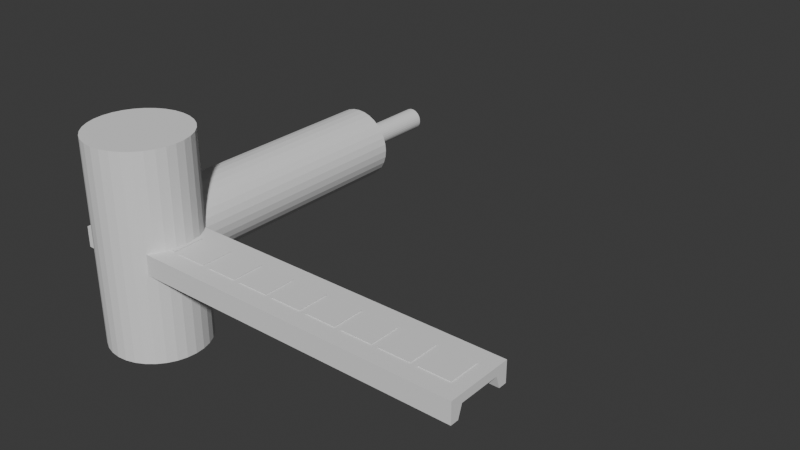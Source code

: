 # Source: led.blend  (saved by Blender 4.3.32; exported with 4.5.12 LTS)
import bpy
from mathutils import Matrix  # noqa: F401  (used for matrix-valued properties, if any)

bpy.ops.wm.read_factory_settings(use_empty=True)
scene = bpy.context.scene
scene.name = 'Scene'

# ---- collections
col_collection = bpy.data.collections.new('Collection'); scene.collection.children.link(col_collection)
col_extruders = bpy.data.collections.new('extruders'); scene.collection.children.link(col_extruders)
col_base = bpy.data.collections.new('base'); scene.collection.children.link(col_base)
col_tilter = bpy.data.collections.new('tilter'); scene.collection.children.link(col_tilter)

# ---- world
world_world = bpy.data.worlds.new('World'); scene.world = world_world
world_world.use_nodes = True; world_world.node_tree.nodes.clear()
_N = world_world.node_tree.nodes; _L = world_world.node_tree.links
n0 = _N.new('ShaderNodeOutputWorld'); n0.name = 'World Output'; n0.location = (300, 300)
n1 = _N.new('ShaderNodeBackground'); n1.name = 'Background'; n1.location = (10, 300)
n1.inputs[0].default_value = (0.05088, 0.05088, 0.05088, 1.0)
_L.new(n1.outputs[0], n0.inputs[0])
n0.is_active_output = True
world_world.color = (0.05088, 0.05088, 0.05088)
world_world.sun_shadow_jitter_overblur = 0.0

# ---- meshes
me_cylinder_008 = bpy.data.meshes.new('Cylinder.008')
me_cylinder_008.from_pydata([(0.0, 12.0, -25.0), (0.0, 12.0, 25.0), (2.341, 11.77, -25.0), (2.341, 11.77, 25.0), (4.592, 11.09, -25.0), (4.592, 11.09, 25.0), (6.667, 9.978, -25.0), (6.667, 9.978, 25.0), (8.485, 8.485, -25.0), (8.485, 8.485, 25.0), (9.978, 6.667, -25.0), (9.978, 6.667, 25.0), (11.09, 4.592, -25.0), (11.09, 4.592, 25.0), (11.77, 2.341, -25.0), (11.77, 2.341, 25.0), (12.0, 0.0, -25.0), (12.0, 0.0, 25.0), (11.77, -2.341, -25.0), (11.77, -2.341, 25.0), (11.09, -4.592, -25.0), (11.09, -4.592, 25.0), (9.978, -6.667, -25.0), (9.978, -6.667, 25.0), (8.485, -8.485, -25.0), (8.485, -8.485, 25.0), (6.667, -9.978, -25.0), (6.667, -9.978, 25.0), (4.592, -11.09, -25.0), (4.592, -11.09, 25.0), (2.341, -11.77, -25.0), (2.341, -11.77, 25.0), (0.0, -12.0, -25.0), (0.0, -12.0, 25.0), (-2.341, -11.77, -25.0), (-2.341, -11.77, 25.0), (-4.592, -11.09, -25.0), (-4.592, -11.09, 25.0), (-6.667, -9.978, -25.0), (-6.667, -9.978, 25.0), (-8.485, -8.485, -25.0), (-8.485, -8.485, 25.0), (-9.978, -6.667, -25.0), (-9.978, -6.667, 25.0), (-11.09, -4.592, -25.0), (-11.09, -4.592, 25.0), (-11.77, -2.341, -25.0), (-11.77, -2.341, 25.0), (-12.0, 0.0, -25.0), (-12.0, 0.0, 25.0), (-11.77, 2.341, -25.0), (-11.77, 2.341, 25.0), (-11.09, 4.592, -25.0), (-11.09, 4.592, 25.0), (-9.978, 6.667, -25.0), (-9.978, 6.667, 25.0), (-8.485, 8.485, -25.0), (-8.485, 8.485, 25.0), (-6.667, 9.978, -25.0), (-6.667, 9.978, 25.0), (-4.592, 11.09, -25.0), (-4.592, 11.09, 25.0), (-2.341, 11.77, -25.0), (-2.341, 11.77, 25.0)], [], [(0, 1, 3, 2), (2, 3, 5, 4), (4, 5, 7, 6), (6, 7, 9, 8), (8, 9, 11, 10), (10, 11, 13, 12), (12, 13, 15, 14), (14, 15, 17, 16), (16, 17, 19, 18), (18, 19, 21, 20), (20, 21, 23, 22), (22, 23, 25, 24), (24, 25, 27, 26), (26, 27, 29, 28), (28, 29, 31, 30), (30, 31, 33, 32), (32, 33, 35, 34), (34, 35, 37, 36), (36, 37, 39, 38), (38, 39, 41, 40), (40, 41, 43, 42), (42, 43, 45, 44), (44, 45, 47, 46), (46, 47, 49, 48), (48, 49, 51, 50), (50, 51, 53, 52), (52, 53, 55, 54), (54, 55, 57, 56), (56, 57, 59, 58), (58, 59, 61, 60), (3, 1, 63, 61, 59, 57, 55, 53, 51, 49, 47, 45, 43, 41, 39, 37, 35, 33, 31, 29, 27, 25, 23, 21, 19, 17, 15, 13, 11, 9, 7, 5), (60, 61, 63, 62), (62, 63, 1, 0), (0, 2, 4, 6, 8, 10, 12, 14, 16, 18, 20, 22, 24, 26, 28, 30, 32, 34, 36, 38, 40, 42, 44, 46, 48, 50, 52, 54, 56, 58, 60, 62)])
_uv = me_cylinder_008.uv_layers.new(name='UVMap')
_uv.uv.foreach_set('vector', [1.0, 0.5, 1.0, 1.0, 0.9688, 1.0, 0.9688, 0.5, 0.9688, 0.5, 0.9688, 1.0, 0.9375, 1.0, 0.9375, 0.5, 0.9375, 0.5, 0.9375, 1.0, 0.9062, 1.0, 0.9062, 0.5, 0.9062, 0.5, 0.9062, 1.0, 0.875, 1.0, 0.875, 0.5, 0.875, 0.5, 0.875, 1.0, 0.8438, 1.0, 0.8438, 0.5, 0.8438, 0.5, 0.8438, 1.0, 0.8125, 1.0, 0.8125, 0.5, 0.8125, 0.5, 0.8125, 1.0, 0.7812, 1.0, 0.7812, 0.5, 0.7812, 0.5, 0.7812, 1.0, 0.75, 1.0, 0.75, 0.5, 0.75, 0.5, 0.75, 1.0, 0.7188, 1.0, 0.7188, 0.5, 0.7188, 0.5, 0.7188, 1.0, 0.6875, 1.0, 0.6875, 0.5, 0.6875, 0.5, 0.6875, 1.0, 0.6562, 1.0, 0.6562, 0.5, 0.6562, 0.5, 0.6562, 1.0, 0.625, 1.0, 0.625, 0.5, 0.625, 0.5, 0.625, 1.0, 0.5938, 1.0, 0.5938, 0.5, 0.5938, 0.5, 0.5938, 1.0, 0.5625, 1.0, 0.5625, 0.5, 0.5625, 0.5, 0.5625, 1.0, 0.5312, 1.0, 0.5312, 0.5, 0.5312, 0.5, 0.5312, 1.0, 0.5, 1.0, 0.5, 0.5, 0.5, 0.5, 0.5, 1.0, 0.4688, 1.0, 0.4688, 0.5, 0.4688, 0.5, 0.4688, 1.0, 0.4375, 1.0, 0.4375, 0.5, 0.4375, 0.5, 0.4375, 1.0, 0.4062, 1.0, 0.4062, 0.5, 0.4062, 0.5, 0.4062, 1.0, 0.375, 1.0, 0.375, 0.5, 0.375, 0.5, 0.375, 1.0, 0.3438, 1.0, 0.3438, 0.5, 0.3438, 0.5, 0.3438, 1.0, 0.3125, 1.0, 0.3125, 0.5, 0.3125, 0.5, 0.3125, 1.0, 0.2812, 1.0, 0.2812, 0.5, 0.2812, 0.5, 0.2812, 1.0, 0.25, 1.0, 0.25, 0.5, 0.25, 0.5, 0.25, 1.0, 0.2188, 1.0, 0.2188, 0.5, 0.2188, 0.5, 0.2188, 1.0, 0.1875, 1.0, 0.1875, 0.5, 0.1875, 0.5, 0.1875, 1.0, 0.1562, 1.0, 0.1562, 0.5, 0.1562, 0.5, 0.1562, 1.0, 0.125, 1.0, 0.125, 0.5, 0.125, 0.5, 0.125, 1.0, 0.09375, 1.0, 0.09375, 0.5, 0.09375, 0.5, 0.09375, 1.0, 0.0625, 1.0, 0.0625, 0.5, 0.2968, 0.4854, 0.25, 0.49, 0.2032, 0.4854, 0.1582, 0.4717, 0.1167, 0.4496, 0.08029, 0.4197, 0.05045, 0.3833, 0.02827, 0.3418, 0.01461, 0.2968, 0.01, 0.25, 0.01461, 0.2032, 0.02827, 0.1582, 0.05045, 0.1167, 0.08029, 0.08029, 0.1167, 0.05045, 0.1582, 0.02827, 0.2032, 0.01461, 0.25, 0.01, 0.2968, 0.01461, 0.3418, 0.02827, 0.3833, 0.05045, 0.4197, 0.08029, 0.4496, 0.1167, 0.4717, 0.1582, 0.4854, 0.2032, 0.49, 0.25, 0.4854, 0.2968, 0.4717, 0.3418, 0.4496, 0.3833, 0.4197, 0.4197, 0.3833, 0.4496, 0.3418, 0.4717, 0.0625, 0.5, 0.0625, 1.0, 0.03125, 1.0, 0.03125, 0.5, 0.03125, 0.5, 0.03125, 1.0, 0.0, 1.0, 0.0, 0.5, 0.75, 0.49, 0.7968, 0.4854, 0.8418, 0.4717, 0.8833, 0.4496, 0.9197, 0.4197, 0.9496, 0.3833, 0.9717, 0.3418, 0.9854, 0.2968, 0.99, 0.25, 0.9854, 0.2032, 0.9717, 0.1582, 0.9496, 0.1167, 0.9197, 0.08029, 0.8833, 0.05045, 0.8418, 0.02827, 0.7968, 0.01461, 0.75, 0.01, 0.7032, 0.01461, 0.6582, 0.02827, 0.6167, 0.05045, 0.5803, 0.08029, 0.5504, 0.1167, 0.5283, 0.1582, 0.5146, 0.2032, 0.51, 0.25, 0.5146, 0.2968, 0.5283, 0.3418, 0.5504, 0.3833, 0.5803, 0.4197, 0.6167, 0.4496, 0.6582, 0.4717, 0.7032, 0.4854])
me_cylinder_008.update()
me_cylinder_013 = bpy.data.meshes.new('Cylinder.013')
me_cylinder_013.from_pydata([(3.374e-09, 39.81, 16.57), (3.374e-09, 21.41, 16.57), (3.232, 39.81, 16.25), (3.232, 21.41, 16.25), (6.34, 39.81, 15.31), (6.34, 21.41, 15.31), (9.204, 39.81, 13.78), (9.204, 21.41, 13.78), (11.72, 39.81, 11.72), (11.72, 21.41, 11.72), (13.78, 39.81, 9.204), (13.78, 21.41, 9.204), (15.31, 39.81, 6.34), (15.31, 21.41, 6.34), (16.25, 39.81, 3.232), (16.25, 21.41, 3.232), (16.57, 39.81, -2.76e-06), (16.57, 21.41, 2.827e-06), (16.25, 39.81, -3.232), (16.25, 21.41, -3.232), (15.31, 39.81, -6.34), (15.31, 21.41, -6.34), (13.78, 39.81, -9.204), (13.78, 21.41, -9.204), (11.72, 39.81, -11.72), (11.72, 21.41, -11.72), (9.204, 39.81, -13.78), (9.204, 21.41, -13.78), (6.34, 39.81, -15.31), (6.34, 21.41, -15.31), (3.232, 39.81, -16.25), (3.232, 21.41, -16.25), (3.374e-09, 39.81, -16.57), (3.374e-09, 21.41, -16.57), (-3.232, 39.81, -16.25), (-3.232, 21.41, -16.25), (-6.34, 39.81, -15.31), (-6.34, 21.41, -15.31), (-9.204, 39.81, -13.78), (-9.204, 21.41, -13.78), (-11.72, 39.81, -11.72), (-11.72, 21.41, -11.72), (-13.78, 39.81, -9.204), (-13.78, 21.41, -9.204), (-15.31, 39.81, -6.34), (-15.31, 21.41, -6.34), (-16.25, 39.81, -3.232), (-16.25, 21.41, -3.232), (-16.57, 39.81, -2.76e-06), (-16.57, 21.41, 2.827e-06), (-16.25, 39.81, 3.232), (-16.25, 21.41, 3.232), (-15.31, 39.81, 6.34), (-15.31, 21.41, 6.34), (-13.78, 39.81, 9.204), (-13.78, 21.41, 9.204), (-11.72, 39.81, 11.72), (-11.72, 21.41, 11.72), (-9.204, 39.81, 13.78), (-9.204, 21.41, 13.78), (-6.34, 39.81, 15.31), (-6.34, 21.41, 15.31), (-3.232, 39.81, 16.25), (-3.232, 21.41, 16.25), (2.283e-07, 20.47, 53.31), (10.4, 20.47, 52.28), (20.4, 20.47, 49.25), (29.62, 20.47, 44.32), (37.69, 20.47, 37.69), (44.32, 20.47, 29.62), (49.25, 20.47, 20.4), (52.28, 20.47, 10.4), (53.31, 20.47, 3.085e-06), (52.28, 20.47, -10.4), (49.25, 20.47, -20.4), (44.32, 20.47, -29.62), (37.69, 20.47, -37.69), (29.62, 20.47, -44.32), (20.4, 20.47, -49.25), (10.4, 20.47, -52.28), (2.283e-07, 20.47, -53.31), (-10.4, 20.47, -52.28), (-20.4, 20.47, -49.25), (-29.62, 20.47, -44.32), (-37.69, 20.47, -37.69), (-44.32, 20.47, -29.62), (-49.25, 20.47, -20.4), (-52.28, 20.47, -10.4), (-53.31, 20.47, 3.085e-06), (-52.28, 20.47, 10.4), (-49.25, 20.47, 20.4), (-44.32, 20.47, 29.62), (-37.69, 20.47, 37.69), (-29.62, 20.47, 44.32), (-20.4, 20.47, 49.25), (-10.4, 20.47, 52.28), (2.283e-07, -46.59, 53.31), (10.4, -46.59, 52.28), (20.4, -46.59, 49.25), (29.62, -46.59, 44.32), (37.69, -46.59, 37.69), (44.32, -46.59, 29.62), (49.25, -46.59, 20.4), (52.28, -46.59, 10.4), (53.31, -46.59, 3.085e-06), (52.28, -46.59, -10.4), (49.25, -46.59, -20.4), (44.32, -46.59, -29.62), (37.69, -46.59, -37.69), (29.62, -46.59, -44.32), (20.4, -46.59, -49.25), (10.4, -46.59, -52.28), (2.283e-07, -46.59, -53.31), (-10.4, -46.59, -52.28), (-20.4, -46.59, -49.25), (-29.62, -46.59, -44.32), (-37.69, -46.59, -37.69), (-44.32, -46.59, -29.62), (-49.25, -46.59, -20.4), (-52.28, -46.59, -10.4), (-53.31, -46.59, 3.085e-06), (-52.28, -46.59, 10.4), (-49.25, -46.59, 20.4), (-44.32, -46.59, 29.62), (-37.69, -46.59, 37.69), (-29.62, -46.59, 44.32), (-20.4, -46.59, 49.25), (-10.4, -46.59, 52.28)], [], [(0, 1, 3, 2), (2, 3, 5, 4), (4, 5, 7, 6), (6, 7, 9, 8), (8, 9, 11, 10), (10, 11, 13, 12), (12, 13, 15, 14), (14, 15, 17, 16), (16, 17, 19, 18), (18, 19, 21, 20), (20, 21, 23, 22), (22, 23, 25, 24), (24, 25, 27, 26), (26, 27, 29, 28), (28, 29, 31, 30), (30, 31, 33, 32), (32, 33, 35, 34), (34, 35, 37, 36), (36, 37, 39, 38), (38, 39, 41, 40), (40, 41, 43, 42), (42, 43, 45, 44), (44, 45, 47, 46), (46, 47, 49, 48), (48, 49, 51, 50), (50, 51, 53, 52), (52, 53, 55, 54), (54, 55, 57, 56), (56, 57, 59, 58), (58, 59, 61, 60), (13, 11, 69, 70), (60, 61, 63, 62), (62, 63, 1, 0), (0, 2, 4, 6, 8, 10, 12, 14, 16, 18, 20, 22, 24, 26, 28, 30, 32, 34, 36, 38, 40, 42, 44, 46, 48, 50, 52, 54, 56, 58, 60, 62), (66, 65, 97, 98), (31, 29, 78, 79), (49, 47, 87, 88), (5, 3, 65, 66), (23, 21, 74, 75), (41, 39, 83, 84), (59, 57, 92, 93), (15, 13, 70, 71), (33, 31, 79, 80), (51, 49, 88, 89), (7, 5, 66, 67), (25, 23, 75, 76), (43, 41, 84, 85), (61, 59, 93, 94), (17, 15, 71, 72), (35, 33, 80, 81), (53, 51, 89, 90), (9, 7, 67, 68), (27, 25, 76, 77), (45, 43, 85, 86), (63, 61, 94, 95), (19, 17, 72, 73), (37, 35, 81, 82), (55, 53, 90, 91), (11, 9, 68, 69), (29, 27, 77, 78), (47, 45, 86, 87), (3, 1, 64, 65), (1, 63, 95, 64), (21, 19, 73, 74), (39, 37, 82, 83), (57, 55, 91, 92), (97, 96, 127, 126, 125, 124, 123, 122, 121, 120, 119, 118, 117, 116, 115, 114, 113, 112, 111, 110, 109, 108, 107, 106, 105, 104, 103, 102, 101, 100, 99, 98), (93, 92, 124, 125), (80, 79, 111, 112), (67, 66, 98, 99), (94, 93, 125, 126), (81, 80, 112, 113), (68, 67, 99, 100), (95, 94, 126, 127), (82, 81, 113, 114), (69, 68, 100, 101), (64, 95, 127, 96), (83, 82, 114, 115), (70, 69, 101, 102), (84, 83, 115, 116), (71, 70, 102, 103), (85, 84, 116, 117), (72, 71, 103, 104), (86, 85, 117, 118), (73, 72, 104, 105), (87, 86, 118, 119), (74, 73, 105, 106), (88, 87, 119, 120), (75, 74, 106, 107), (89, 88, 120, 121), (76, 75, 107, 108), (90, 89, 121, 122), (77, 76, 108, 109), (91, 90, 122, 123), (78, 77, 109, 110), (65, 64, 96, 97), (92, 91, 123, 124), (79, 78, 110, 111)])
_uv = me_cylinder_013.uv_layers.new(name='UVMap')
_uv.uv.foreach_set('vector', [1.0, 0.5, 1.0, 1.0, 0.9688, 1.0, 0.9688, 0.5, 0.9688, 0.5, 0.9688, 1.0, 0.9375, 1.0, 0.9375, 0.5, 0.9375, 0.5, 0.9375, 1.0, 0.9062, 1.0, 0.9062, 0.5, 0.9062, 0.5, 0.9062, 1.0, 0.875, 1.0, 0.875, 0.5, 0.875, 0.5, 0.875, 1.0, 0.8438, 1.0, 0.8438, 0.5, 0.8438, 0.5, 0.8438, 1.0, 0.8125, 1.0, 0.8125, 0.5, 0.8125, 0.5, 0.8125, 1.0, 0.7812, 1.0, 0.7812, 0.5, 0.7812, 0.5, 0.7812, 1.0, 0.75, 1.0, 0.75, 0.5, 0.75, 0.5, 0.75, 1.0, 0.7188, 1.0, 0.7188, 0.5, 0.7188, 0.5, 0.7188, 1.0, 0.6875, 1.0, 0.6875, 0.5, 0.6875, 0.5, 0.6875, 1.0, 0.6562, 1.0, 0.6562, 0.5, 0.6562, 0.5, 0.6562, 1.0, 0.625, 1.0, 0.625, 0.5, 0.625, 0.5, 0.625, 1.0, 0.5938, 1.0, 0.5938, 0.5, 0.5938, 0.5, 0.5938, 1.0, 0.5625, 1.0, 0.5625, 0.5, 0.5625, 0.5, 0.5625, 1.0, 0.5312, 1.0, 0.5312, 0.5, 0.5312, 0.5, 0.5312, 1.0, 0.5, 1.0, 0.5, 0.5, 0.5, 0.5, 0.5, 1.0, 0.4688, 1.0, 0.4688, 0.5, 0.4688, 0.5, 0.4688, 1.0, 0.4375, 1.0, 0.4375, 0.5, 0.4375, 0.5, 0.4375, 1.0, 0.4062, 1.0, 0.4062, 0.5, 0.4062, 0.5, 0.4062, 1.0, 0.375, 1.0, 0.375, 0.5, 0.375, 0.5, 0.375, 1.0, 0.3438, 1.0, 0.3438, 0.5, 0.3438, 0.5, 0.3438, 1.0, 0.3125, 1.0, 0.3125, 0.5, 0.3125, 0.5, 0.3125, 1.0, 0.2812, 1.0, 0.2812, 0.5, 0.2812, 0.5, 0.2812, 1.0, 0.25, 1.0, 0.25, 0.5, 0.25, 0.5, 0.25, 1.0, 0.2188, 1.0, 0.2188, 0.5, 0.2188, 0.5, 0.2188, 1.0, 0.1875, 1.0, 0.1875, 0.5, 0.1875, 0.5, 0.1875, 1.0, 0.1562, 1.0, 0.1562, 0.5, 0.1562, 0.5, 0.1562, 1.0, 0.125, 1.0, 0.125, 0.5, 0.125, 0.5, 0.125, 1.0, 0.09375, 1.0, 0.09375, 0.5, 0.09375, 0.5, 0.09375, 1.0, 0.0625, 1.0, 0.0625, 0.5, 0.8125, 1.0, 0.8438, 1.0, 0.8438, 1.0, 0.8125, 1.0, 0.0625, 0.5, 0.0625, 1.0, 0.03125, 1.0, 0.03125, 0.5, 0.03125, 0.5, 0.03125, 1.0, 0.0, 1.0, 0.0, 0.5, 0.75, 0.49, 0.7968, 0.4854, 0.8418, 0.4717, 0.8833, 0.4496, 0.9197, 0.4197, 0.9496, 0.3833, 0.9717, 0.3418, 0.9854, 0.2968, 0.99, 0.25, 0.9854, 0.2032, 0.9717, 0.1582, 0.9496, 0.1167, 0.9197, 0.08029, 0.8833, 0.05045, 0.8418, 0.02827, 0.7968, 0.01461, 0.75, 0.01, 0.7032, 0.01461, 0.6582, 0.02827, 0.6167, 0.05045, 0.5803, 0.08029, 0.5504, 0.1167, 0.5283, 0.1582, 0.5146, 0.2032, 0.51, 0.25, 0.5146, 0.2968, 0.5283, 0.3418, 0.5504, 0.3833, 0.5803, 0.4197, 0.6167, 0.4496, 0.6582, 0.4717, 0.7032, 0.4854, 0.9375, 1.0, 0.9688, 1.0, 0.9688, 1.0, 0.9375, 1.0, 0.5312, 1.0, 0.5625, 1.0, 0.5625, 1.0, 0.5312, 1.0, 0.25, 1.0, 0.2812, 1.0, 0.2812, 1.0, 0.25, 1.0, 0.9375, 1.0, 0.9688, 1.0, 0.9688, 1.0, 0.9375, 1.0, 0.6562, 1.0, 0.6875, 1.0, 0.6875, 1.0, 0.6562, 1.0, 0.375, 1.0, 0.4062, 1.0, 0.4062, 1.0, 0.375, 1.0, 0.09375, 1.0, 0.125, 1.0, 0.125, 1.0, 0.09375, 1.0, 0.7812, 1.0, 0.8125, 1.0, 0.8125, 1.0, 0.7812, 1.0, 0.5, 1.0, 0.5312, 1.0, 0.5312, 1.0, 0.5, 1.0, 0.2188, 1.0, 0.25, 1.0, 0.25, 1.0, 0.2188, 1.0, 0.9062, 1.0, 0.9375, 1.0, 0.9375, 1.0, 0.9062, 1.0, 0.625, 1.0, 0.6562, 1.0, 0.6562, 1.0, 0.625, 1.0, 0.3438, 1.0, 0.375, 1.0, 0.375, 1.0, 0.3438, 1.0, 0.0625, 1.0, 0.09375, 1.0, 0.09375, 1.0, 0.0625, 1.0, 0.75, 1.0, 0.7812, 1.0, 0.7812, 1.0, 0.75, 1.0, 0.4688, 1.0, 0.5, 1.0, 0.5, 1.0, 0.4688, 1.0, 0.1875, 1.0, 0.2188, 1.0, 0.2188, 1.0, 0.1875, 1.0, 0.875, 1.0, 0.9062, 1.0, 0.9062, 1.0, 0.875, 1.0, 0.5938, 1.0, 0.625, 1.0, 0.625, 1.0, 0.5938, 1.0, 0.3125, 1.0, 0.3438, 1.0, 0.3438, 1.0, 0.3125, 1.0, 0.03125, 1.0, 0.0625, 1.0, 0.0625, 1.0, 0.03125, 1.0, 0.7188, 1.0, 0.75, 1.0, 0.75, 1.0, 0.7188, 1.0, 0.4375, 1.0, 0.4688, 1.0, 0.4688, 1.0, 0.4375, 1.0, 0.1562, 1.0, 0.1875, 1.0, 0.1875, 1.0, 0.1562, 1.0, 0.8438, 1.0, 0.875, 1.0, 0.875, 1.0, 0.8438, 1.0, 0.5625, 1.0, 0.5938, 1.0, 0.5938, 1.0, 0.5625, 1.0, 0.2812, 1.0, 0.3125, 1.0, 0.3125, 1.0, 0.2812, 1.0, 0.9688, 1.0, 1.0, 1.0, 1.0, 1.0, 0.9688, 1.0, 0.0, 1.0, 0.03125, 1.0, 0.03125, 1.0, 0.0, 1.0, 0.6875, 1.0, 0.7188, 1.0, 0.7188, 1.0, 0.6875, 1.0, 0.4062, 1.0, 0.4375, 1.0, 0.4375, 1.0, 0.4062, 1.0, 0.125, 1.0, 0.1562, 1.0, 0.1562, 1.0, 0.125, 1.0, 0.2968, 0.4854, 0.25, 0.49, 0.2032, 0.4854, 0.1582, 0.4717, 0.1167, 0.4496, 0.08029, 0.4197, 0.05045, 0.3833, 0.02827, 0.3418, 0.01461, 0.2968, 0.01, 0.25, 0.01461, 0.2032, 0.02827, 0.1582, 0.05045, 0.1167, 0.08029, 0.08029, 0.1167, 0.05045, 0.1582, 0.02827, 0.2032, 0.01461, 0.25, 0.01, 0.2968, 0.01461, 0.3418, 0.02827, 0.3833, 0.05045, 0.4197, 0.08029, 0.4496, 0.1167, 0.4717, 0.1582, 0.4854, 0.2032, 0.49, 0.25, 0.4854, 0.2968, 0.4717, 0.3418, 0.4496, 0.3833, 0.4197, 0.4197, 0.3833, 0.4496, 0.3418, 0.4717, 0.09375, 1.0, 0.125, 1.0, 0.125, 1.0, 0.09375, 1.0, 0.5, 1.0, 0.5312, 1.0, 0.5312, 1.0, 0.5, 1.0, 0.9062, 1.0, 0.9375, 1.0, 0.9375, 1.0, 0.9062, 1.0, 0.0625, 1.0, 0.09375, 1.0, 0.09375, 1.0, 0.0625, 1.0, 0.4688, 1.0, 0.5, 1.0, 0.5, 1.0, 0.4688, 1.0, 0.875, 1.0, 0.9062, 1.0, 0.9062, 1.0, 0.875, 1.0, 0.03125, 1.0, 0.0625, 1.0, 0.0625, 1.0, 0.03125, 1.0, 0.4375, 1.0, 0.4688, 1.0, 0.4688, 1.0, 0.4375, 1.0, 0.8438, 1.0, 0.875, 1.0, 0.875, 1.0, 0.8438, 1.0, 0.0, 1.0, 0.03125, 1.0, 0.03125, 1.0, 0.0, 1.0, 0.4062, 1.0, 0.4375, 1.0, 0.4375, 1.0, 0.4062, 1.0, 0.8125, 1.0, 0.8438, 1.0, 0.8438, 1.0, 0.8125, 1.0, 0.375, 1.0, 0.4062, 1.0, 0.4062, 1.0, 0.375, 1.0, 0.7812, 1.0, 0.8125, 1.0, 0.8125, 1.0, 0.7812, 1.0, 0.3438, 1.0, 0.375, 1.0, 0.375, 1.0, 0.3438, 1.0, 0.75, 1.0, 0.7812, 1.0, 0.7812, 1.0, 0.75, 1.0, 0.3125, 1.0, 0.3438, 1.0, 0.3438, 1.0, 0.3125, 1.0, 0.7188, 1.0, 0.75, 1.0, 0.75, 1.0, 0.7188, 1.0, 0.2812, 1.0, 0.3125, 1.0, 0.3125, 1.0, 0.2812, 1.0, 0.6875, 1.0, 0.7188, 1.0, 0.7188, 1.0, 0.6875, 1.0, 0.25, 1.0, 0.2812, 1.0, 0.2812, 1.0, 0.25, 1.0, 0.6562, 1.0, 0.6875, 1.0, 0.6875, 1.0, 0.6562, 1.0, 0.2188, 1.0, 0.25, 1.0, 0.25, 1.0, 0.2188, 1.0, 0.625, 1.0, 0.6562, 1.0, 0.6562, 1.0, 0.625, 1.0, 0.1875, 1.0, 0.2188, 1.0, 0.2188, 1.0, 0.1875, 1.0, 0.5938, 1.0, 0.625, 1.0, 0.625, 1.0, 0.5938, 1.0, 0.1562, 1.0, 0.1875, 1.0, 0.1875, 1.0, 0.1562, 1.0, 0.5625, 1.0, 0.5938, 1.0, 0.5938, 1.0, 0.5625, 1.0, 0.9688, 1.0, 1.0, 1.0, 1.0, 1.0, 0.9688, 1.0, 0.125, 1.0, 0.1562, 1.0, 0.1562, 1.0, 0.125, 1.0, 0.5312, 1.0, 0.5625, 1.0, 0.5625, 1.0, 0.5312, 1.0])
me_cylinder_013.update()
me_cube_007 = bpy.data.meshes.new('Cube.007')
me_cube_007.from_pydata([(-2.75, -2.75, -2.75), (-2.75, -2.75, 0.85), (-2.75, 2.75, -2.75), (-2.75, 2.75, 0.85), (2.75, -2.75, -2.75), (2.75, -2.75, 0.85), (2.75, 2.75, -2.75), (2.75, 2.75, 0.85), (-3.758, -3.758, 2.224), (-3.758, 3.758, 2.224), (3.758, -3.758, 2.224), (3.758, 3.758, 2.224)], [], [(0, 1, 3, 2), (2, 3, 7, 6), (6, 7, 5, 4), (4, 5, 1, 0), (2, 6, 4, 0), (7, 3, 9, 11), (11, 9, 8, 10), (5, 7, 11, 10), (3, 1, 8, 9), (1, 5, 10, 8)])
_uv = me_cube_007.uv_layers.new(name='UVMap')
_uv.uv.foreach_set('vector', [0.375, 0.0, 0.625, 0.0, 0.625, 0.25, 0.375, 0.25, 0.375, 0.25, 0.625, 0.25, 0.625, 0.5, 0.375, 0.5, 0.375, 0.5, 0.625, 0.5, 0.625, 0.75, 0.375, 0.75, 0.375, 0.75, 0.625, 0.75, 0.625, 1.0, 0.375, 1.0, 0.125, 0.5, 0.375, 0.5, 0.375, 0.75, 0.125, 0.75, 0.625, 0.5, 0.625, 0.25, 0.625, 0.25, 0.625, 0.5, 0.625, 0.5, 0.875, 0.5, 0.875, 0.75, 0.625, 0.75, 0.625, 0.75, 0.625, 0.5, 0.625, 0.5, 0.625, 0.75, 0.625, 0.25, 0.625, 0.0, 0.625, 0.0, 0.625, 0.25, 0.625, 1.0, 0.625, 0.75, 0.625, 0.75, 0.625, 1.0])
me_cube_007.update()
me_cube_008 = bpy.data.meshes.new('Cube.008')
me_cube_008.from_pydata([(-11.0, -5.0, 0.0), (-11.0, -5.0, 2.0), (-11.0, 0.0, 0.0), (-11.0, 0.0, 2.0), (88.0, -5.0, 0.0), (88.0, -5.0, 2.0), (88.0, 0.0, 0.0), (88.0, 0.0, 2.0), (-11.0, -8.0, 0.0), (-11.0, -8.0, 2.0), (88.0, -8.0, 0.0), (88.0, -8.0, 2.0), (-11.0, -6.0, -3.0), (88.0, -6.0, -3.0), (-11.0, -8.0, -3.0), (88.0, -8.0, -3.0)], [], [(0, 1, 3, 2), (2, 3, 7, 6), (6, 7, 5, 4), (5, 1, 9, 11), (2, 6, 4, 0), (7, 3, 1, 5), (10, 11, 9, 8), (4, 5, 11, 10), (1, 0, 8, 9), (4, 10, 15, 13), (12, 13, 15, 14), (10, 8, 14, 15), (0, 4, 13, 12), (8, 0, 12, 14)])
_uv = me_cube_008.uv_layers.new(name='UVMap')
_uv.uv.foreach_set('vector', [0.375, 0.0, 0.625, 0.0, 0.625, 0.25, 0.375, 0.25, 0.375, 0.25, 0.625, 0.25, 0.625, 0.5, 0.375, 0.5, 0.375, 0.5, 0.625, 0.5, 0.625, 0.75, 0.375, 0.75, 0.625, 0.75, 0.875, 0.75, 0.875, 0.75, 0.625, 0.75, 0.125, 0.5, 0.375, 0.5, 0.375, 0.75, 0.125, 0.75, 0.625, 0.5, 0.875, 0.5, 0.875, 0.75, 0.625, 0.75, 0.375, 0.75, 0.625, 0.75, 0.625, 1.0, 0.375, 1.0, 0.375, 0.75, 0.625, 0.75, 0.625, 0.75, 0.375, 0.75, 0.625, 0.0, 0.375, 0.0, 0.375, 0.0, 0.625, 0.0, 0.375, 0.75, 0.375, 0.75, 0.375, 0.75, 0.375, 0.75, 0.125, 0.75, 0.375, 0.75, 0.375, 0.75, 0.125, 0.75, 0.375, 0.75, 0.375, 1.0, 0.375, 1.0, 0.375, 0.75, 0.125, 0.75, 0.375, 0.75, 0.375, 0.75, 0.125, 0.75, 0.375, 0.0, 0.375, 0.0, 0.375, 0.0, 0.375, 0.0])
me_cube_008.update()

# ---- objects
ob_cylinder = bpy.data.objects.new('Cylinder', me_cylinder_008)
ob_cylinder_002 = bpy.data.objects.new('Cylinder.002', me_cylinder_013)
ob_cube = bpy.data.objects.new('Cube', me_cube_007)
ob_cube_001 = bpy.data.objects.new('Cube.001', me_cube_008)

# ---- transforms, parenting, visibility, modifiers, constraints
ob_cylinder.location = (0.0, 0.0, 0.0)
ob_cylinder_002.location = (0.0, 45.5, 0.0)
ob_cylinder_002.scale = (0.1667, 1.103, 0.1667)
ob_cube.location = (0.0, 0.0, 0.0)
_m = ob_cube.modifiers.new('Array', 'ARRAY')
_m.count = 10
_m.use_constant_offset = True
_m.constant_offset_displace = (9.0, 0.0, 0.0)
_m.use_relative_offset = False
ob_cube_001.location = (0.0, 0.0, 0.0)
_m = ob_cube_001.modifiers.new('Mirror', 'MIRROR')
_m.use_axis = (False, True, False)
_m = ob_cube_001.modifiers.new('Boolean', 'BOOLEAN')
_m.object = ob_cube

# ---- collection membership
scene.collection.objects.link(ob_cylinder)
scene.collection.objects.link(ob_cylinder_002)
scene.collection.objects.link(ob_cube)
scene.collection.objects.link(ob_cube_001)

# ---- scene / render settings (as saved in the file)
scene.frame_start = 1; scene.frame_end = 250; scene.frame_set(13)
scene.render.engine = 'BLENDER_EEVEE_NEXT'
scene.unit_settings.scale_length = 0.001
bpy.context.view_layer.update()

# ---- added for rendering (the .blend has no active camera and no usable light): camera, sun
cam_auto = bpy.data.cameras.new('AutoCamera')
cam_auto.lens = 50.0
cam_auto.sensor_width = 36.0
cam_auto.clip_end = 2451.12
ob_auto_camera = bpy.data.objects.new('AutoCamera', cam_auto)
scene.collection.objects.link(ob_auto_camera)
ob_auto_camera.location = (177.665, -128.887, 111.732)
ob_auto_camera.rotation_euler = (1.09748, -7.21219e-08, 0.694738)
scene.camera = ob_auto_camera
light_auto_sun = bpy.data.lights.new('AutoSun', 'SUN')
light_auto_sun.energy = 3.0
light_auto_sun.angle = 0.0523599
ob_auto_sun = bpy.data.objects.new('AutoSun', light_auto_sun)
scene.collection.objects.link(ob_auto_sun)
ob_auto_sun.rotation_euler = (0.872665, 0.174533, 0.523599)
bpy.context.view_layer.update()
